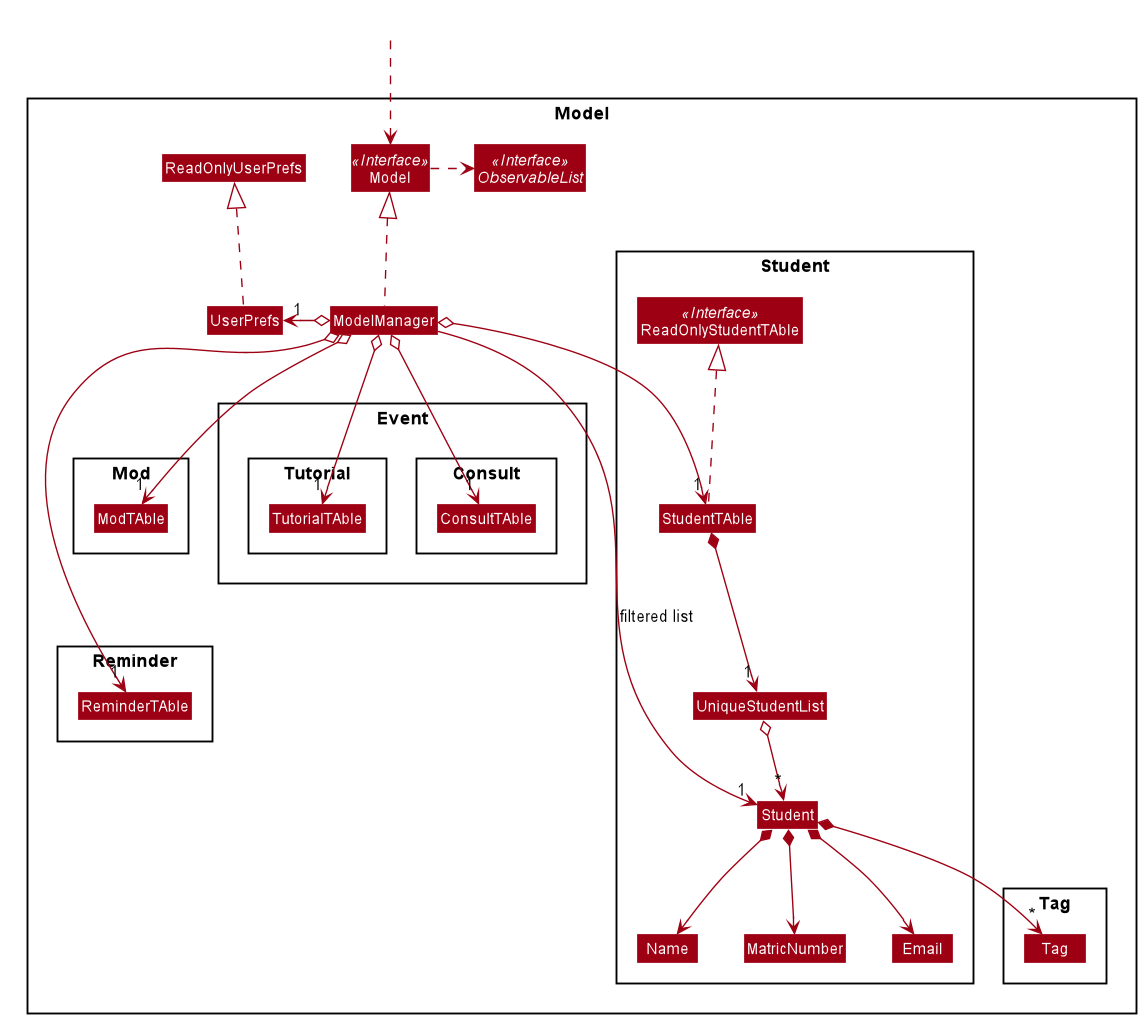

The diagram above was rendered by PlantUML. Its source (embedded in the PNG):
@startuml











skinparam BackgroundColor #FFFFFFF

skinparam Shadowing false

skinparam Class {
    FontColor #FFFFFF
    BorderThickness 1
    BorderColor #FFFFFF
    StereotypeFontColor #FFFFFF
    FontName Arial
}

skinparam Actor {
    BorderColor #000000
    Color #000000
    FontName Arial
}

skinparam Sequence {
    MessageAlign center
    BoxFontSize 15
    BoxPadding 0
    BoxFontColor #FFFFFF
    FontName Arial
}

skinparam Participant {
    FontColor #FFFFFFF
    Padding 20
}

skinparam MinClassWidth 50
skinparam ParticipantPadding 10
skinparam Shadowing false
skinparam DefaultTextAlignment center
skinparam packageStyle Rectangle

hide footbox
hide members
hide circle
skinparam arrowThickness 1.1
skinparam arrowColor #9D0012
skinparam classBackgroundColor #9D0012

Package Model <<Rectangle>>{
Interface Model <<Interface>>
Interface ObservableList <<Interface>>
Class Model
Class ModelManager
Class UserPrefs
Class ReadOnlyUserPrefs

Package Student {
Interface ReadOnlyStudentTAble <<Interface>>
Class ReadOnlyStudentTAble
Class Student
Class Email
Class Name
Class MatricNumber
Class UniqueStudentList
Class StudentTAble
}

Package Mod {
Class ModTAble
}

Package Reminder {
Class ReminderTAble
}

Package Event {

Package Tutorial {
Class TutorialTAble
}

Package Consult {
Class ConsultTAble
}
}


Package Tag {
Class Tag
}
}

Class HiddenOutside #FFFFFF
HiddenOutside ..> Model

StudentTAble .up.|> ReadOnlyStudentTAble

ModelManager .up.|> Model
Model .right.> ObservableList
ModelManager o--> "1" StudentTAble
ModelManager o--> "1" ModTAble
ModelManager o--> "1" ConsultTAble
ModelManager o--> "1" TutorialTAble
ModelManager o--> "1" ReminderTAble
ModelManager o-left-> "1" UserPrefs
UserPrefs .up.|> ReadOnlyUserPrefs

StudentTAble *--> "1" UniqueStudentList
UniqueStudentList o--> "*" Student
Student *--> Name
Student *--> MatricNumber
Student *--> Email
Student *--> "*" Tag

Tag -[hidden]right-> Name
Name -[hidden]right-> MatricNumber
MatricNumber -[hidden]right-> Email

ModelManager -->"1" Student : filtered list

ModTAble .[hidden]down.> ReminderTAble
ReminderTAble .[hidden]left.> TutorialTAble
ConsultTAble -[hidden]right-> StudentTAble
@enduml